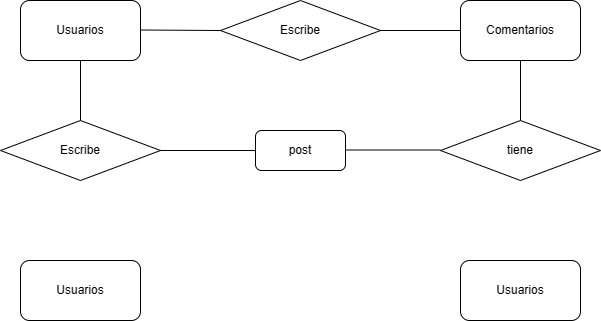

The diagram above was exported from draw.io. Its source (the exported page's mxGraphModel, read from the mxfile embedded in the PNG):
<mxGraphModel dx="996" dy="561" grid="1" gridSize="10" guides="1" tooltips="1" connect="1" arrows="1" fold="1" page="1" pageScale="1" pageWidth="827" pageHeight="1169" math="0" shadow="0">
  <root>
    <mxCell id="0" />
    <mxCell id="1" parent="0" />
    <mxCell id="k5ntptS4SBA6VYQoqNsF-1" value="Usuarios&lt;br&gt;" style="rounded=1;whiteSpace=wrap;html=1;" vertex="1" parent="1">
      <mxGeometry x="140" y="140" width="120" height="60" as="geometry" />
    </mxCell>
    <mxCell id="k5ntptS4SBA6VYQoqNsF-2" value="Escribe" style="rhombus;whiteSpace=wrap;html=1;" vertex="1" parent="1">
      <mxGeometry x="120" y="260" width="160" height="60" as="geometry" />
    </mxCell>
    <mxCell id="k5ntptS4SBA6VYQoqNsF-3" value="Escribe" style="rhombus;whiteSpace=wrap;html=1;" vertex="1" parent="1">
      <mxGeometry x="340" y="140" width="160" height="60" as="geometry" />
    </mxCell>
    <mxCell id="k5ntptS4SBA6VYQoqNsF-4" value="tiene" style="rhombus;whiteSpace=wrap;html=1;" vertex="1" parent="1">
      <mxGeometry x="560" y="260" width="160" height="60" as="geometry" />
    </mxCell>
    <mxCell id="k5ntptS4SBA6VYQoqNsF-5" value="Comentarios" style="rounded=1;whiteSpace=wrap;html=1;" vertex="1" parent="1">
      <mxGeometry x="580" y="140" width="120" height="60" as="geometry" />
    </mxCell>
    <mxCell id="k5ntptS4SBA6VYQoqNsF-7" value="post" style="rounded=1;whiteSpace=wrap;html=1;" vertex="1" parent="1">
      <mxGeometry x="375" y="270" width="90" height="40" as="geometry" />
    </mxCell>
    <mxCell id="k5ntptS4SBA6VYQoqNsF-8" value="Usuarios&lt;br&gt;" style="rounded=1;whiteSpace=wrap;html=1;" vertex="1" parent="1">
      <mxGeometry x="140" y="400" width="120" height="60" as="geometry" />
    </mxCell>
    <mxCell id="k5ntptS4SBA6VYQoqNsF-9" value="Usuarios&lt;br&gt;" style="rounded=1;whiteSpace=wrap;html=1;" vertex="1" parent="1">
      <mxGeometry x="580" y="400" width="120" height="60" as="geometry" />
    </mxCell>
    <mxCell id="k5ntptS4SBA6VYQoqNsF-10" value="" style="endArrow=none;html=1;rounded=0;exitX=0.5;exitY=0;exitDx=0;exitDy=0;entryX=0.5;entryY=1;entryDx=0;entryDy=0;" edge="1" parent="1" source="k5ntptS4SBA6VYQoqNsF-2" target="k5ntptS4SBA6VYQoqNsF-1">
      <mxGeometry width="50" height="50" relative="1" as="geometry">
        <mxPoint x="175" y="260" as="sourcePoint" />
        <mxPoint x="210" y="210" as="targetPoint" />
      </mxGeometry>
    </mxCell>
    <mxCell id="k5ntptS4SBA6VYQoqNsF-11" value="" style="endArrow=none;html=1;rounded=0;exitX=1;exitY=0.5;exitDx=0;exitDy=0;entryX=0;entryY=0.5;entryDx=0;entryDy=0;" edge="1" parent="1" source="k5ntptS4SBA6VYQoqNsF-2" target="k5ntptS4SBA6VYQoqNsF-7">
      <mxGeometry width="50" height="50" relative="1" as="geometry">
        <mxPoint x="390" y="410" as="sourcePoint" />
        <mxPoint x="440" y="360" as="targetPoint" />
        <Array as="points" />
      </mxGeometry>
    </mxCell>
    <mxCell id="k5ntptS4SBA6VYQoqNsF-12" value="" style="endArrow=none;html=1;rounded=0;exitX=1;exitY=0.5;exitDx=0;exitDy=0;entryX=0;entryY=0.5;entryDx=0;entryDy=0;" edge="1" parent="1">
      <mxGeometry width="50" height="50" relative="1" as="geometry">
        <mxPoint x="465" y="289.5" as="sourcePoint" />
        <mxPoint x="560" y="289.5" as="targetPoint" />
        <Array as="points" />
      </mxGeometry>
    </mxCell>
    <mxCell id="k5ntptS4SBA6VYQoqNsF-13" value="" style="endArrow=none;html=1;rounded=0;exitX=1;exitY=0.5;exitDx=0;exitDy=0;" edge="1" parent="1">
      <mxGeometry width="50" height="50" relative="1" as="geometry">
        <mxPoint x="260" y="169.5" as="sourcePoint" />
        <mxPoint x="340" y="170" as="targetPoint" />
        <Array as="points" />
      </mxGeometry>
    </mxCell>
    <mxCell id="k5ntptS4SBA6VYQoqNsF-15" value="" style="endArrow=none;html=1;rounded=0;entryX=0;entryY=0.5;entryDx=0;entryDy=0;exitX=1;exitY=0.5;exitDx=0;exitDy=0;" edge="1" parent="1" source="k5ntptS4SBA6VYQoqNsF-3" target="k5ntptS4SBA6VYQoqNsF-5">
      <mxGeometry width="50" height="50" relative="1" as="geometry">
        <mxPoint x="510" y="200" as="sourcePoint" />
        <mxPoint x="560" y="150" as="targetPoint" />
      </mxGeometry>
    </mxCell>
    <mxCell id="k5ntptS4SBA6VYQoqNsF-16" value="" style="endArrow=none;html=1;rounded=0;exitX=0.5;exitY=0;exitDx=0;exitDy=0;entryX=0.5;entryY=1;entryDx=0;entryDy=0;" edge="1" parent="1" source="k5ntptS4SBA6VYQoqNsF-4" target="k5ntptS4SBA6VYQoqNsF-5">
      <mxGeometry width="50" height="50" relative="1" as="geometry">
        <mxPoint x="615" y="250" as="sourcePoint" />
        <mxPoint x="665" y="200" as="targetPoint" />
      </mxGeometry>
    </mxCell>
  </root>
</mxGraphModel>